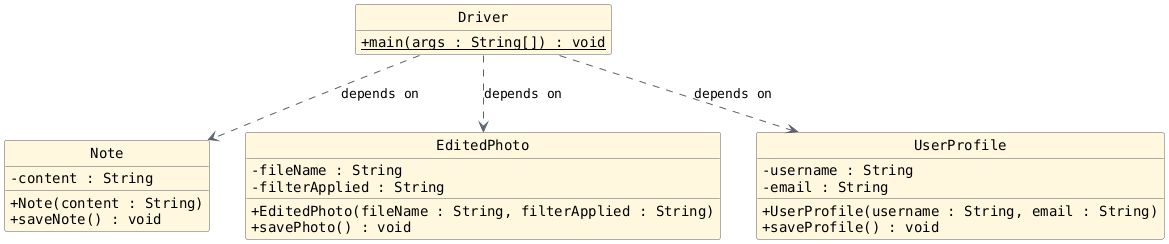

The diagram above was rendered by PlantUML. Its source (embedded in the PNG):
@startuml
' cs1302 page palette: light
skinparam backgroundColor #FFFFFF
skinparam defaultFontColor #000000
skinparam hyperlinkColor #1D40A6
skinparam ArrowColor #59616B
skinparam shadowing false
skinparam package {
    BackgroundColor transparent
    BorderColor #59616B
}
skinparam class {
    BackgroundColor #FFF8DF
    BackgroundColor<<interface>> #E8F1FF
    BorderColor #59616B
    FontColor #000000
    AttributeFontColor #000000
}
skinparam interface {
    BackgroundColor #E8F1FF
    BorderColor #59616B
    FontColor #000000
}
skinparam object {
    BackgroundColor #FFF8DF
    BorderColor #59616B
    FontColor #000000
    AttributeFontColor #000000
}
skinparam note {
    BackgroundColor #F8F9FB
    BorderColor #59616B
    FontColor #000000
}
skinparam sequence {
    ParticipantBackgroundColor #E8F1FF
    ParticipantBorderColor #59616B
    ParticipantFontColor #000000
    LifeLineBorderColor #59616B
    LifeLineBackgroundColor #F8F9FB
    ArrowFontColor #000000
    ArrowColor #59616B
}
skinparam state {
    BackgroundColor #F8F9FB
    BorderColor #59616B
    FontColor #000000
}
<style>
mindmapDiagram {
    node {
        BackgroundColor #F8F9FB
        FontColor #000000
        LineColor #59616B
        LineThickness 1.5
        HorizontalAlignment center
    }
    rootNode {
        BackgroundColor #E8F1FF
    }
    arrow {
        LineColor #59616B
        LineThickness 1.5
    }
}
</style>
hide circle
hide empty members
set namespaceSeparator none
skinparam classAttributeIconSize 0
skinparam genericDisplay old
skinparam defaultFontName monospaced
skinparam defaultFontStyle bold
class Note {
  - content : String
  + Note(content : String)
  + saveNote() : void
}

class EditedPhoto {
  - fileName : String
  - filterApplied : String
  + EditedPhoto(fileName : String, filterApplied : String)
  + savePhoto() : void
}

class UserProfile {
  - username : String
  - email : String
  + UserProfile(username : String, email : String)
  + saveProfile() : void
}

class Driver {
  + main(args : String[]) : {static} void
}

' Dependency arrows (dependsOn)
Driver ..> Note : depends on
Driver ..> EditedPhoto : depends on
Driver ..> UserProfile : depends on
@enduml